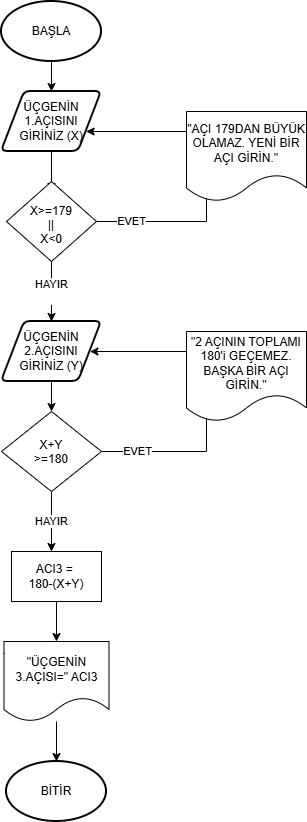

The diagram above was exported from draw.io. Its source (the exported page's mxGraphModel, read from the mxfile embedded in the PNG):
<mxGraphModel dx="1445" dy="855" grid="1" gridSize="10" guides="1" tooltips="1" connect="1" arrows="1" fold="1" page="1" pageScale="1" pageWidth="850" pageHeight="1100" math="0" shadow="0">
  <root>
    <mxCell id="0" />
    <mxCell id="1" parent="0" />
    <mxCell id="PwvAoZsE7PDIkdv7nKg4-5" edge="1" parent="1" source="PwvAoZsE7PDIkdv7nKg4-1" style="edgeStyle=orthogonalEdgeStyle;rounded=0;orthogonalLoop=1;jettySize=auto;html=1;defaultLabelBackgroundColor=page;" target="PwvAoZsE7PDIkdv7nKg4-4" value="">
      <mxGeometry relative="1" as="geometry" />
    </mxCell>
    <mxCell id="PwvAoZsE7PDIkdv7nKg4-1" parent="1" style="strokeWidth=2;html=1;shape=mxgraph.flowchart.start_1;whiteSpace=wrap;" value="BAŞLA" vertex="1">
      <mxGeometry height="60" width="100" x="375" y="10" as="geometry" />
    </mxCell>
    <mxCell id="PwvAoZsE7PDIkdv7nKg4-3" parent="1" style="strokeWidth=2;html=1;shape=mxgraph.flowchart.start_1;whiteSpace=wrap;" value="BİTİR" vertex="1">
      <mxGeometry height="60" width="100" x="380" y="770" as="geometry" />
    </mxCell>
    <mxCell id="PwvAoZsE7PDIkdv7nKg4-7" edge="1" parent="1" source="PwvAoZsE7PDIkdv7nKg4-4" style="edgeStyle=orthogonalEdgeStyle;rounded=0;orthogonalLoop=1;jettySize=auto;html=1;defaultLabelBackgroundColor=page;" value="">
      <mxGeometry relative="1" as="geometry">
        <mxPoint x="425" y="200" as="targetPoint" />
      </mxGeometry>
    </mxCell>
    <mxCell id="PwvAoZsE7PDIkdv7nKg4-4" parent="1" style="shape=parallelogram;html=1;strokeWidth=2;perimeter=parallelogramPerimeter;whiteSpace=wrap;rounded=1;arcSize=12;size=0.23;" value="ÜÇGENİN 1.AÇISINI GİRİNİZ (X)" vertex="1">
      <mxGeometry height="60" width="100" x="375" y="100" as="geometry" />
    </mxCell>
    <mxCell id="PwvAoZsE7PDIkdv7nKg4-10" edge="1" parent="1" source="PwvAoZsE7PDIkdv7nKg4-8" style="edgeStyle=orthogonalEdgeStyle;rounded=0;orthogonalLoop=1;jettySize=auto;html=1;defaultLabelBackgroundColor=page;exitX=1;exitY=0.5;exitDx=0;exitDy=0;" target="PwvAoZsE7PDIkdv7nKg4-4" value="EVET">
      <mxGeometry relative="1" x="-0.7815" as="geometry">
        <Array as="points">
          <mxPoint x="580" y="230" />
          <mxPoint x="580" y="140" />
        </Array>
        <mxPoint x="481.5" y="230" as="sourcePoint" />
        <mxPoint x="475" y="130" as="targetPoint" />
      </mxGeometry>
    </mxCell>
    <mxCell id="PwvAoZsE7PDIkdv7nKg4-12" edge="1" parent="1" source="PwvAoZsE7PDIkdv7nKg4-8" style="edgeStyle=orthogonalEdgeStyle;rounded=0;orthogonalLoop=1;jettySize=auto;html=1;defaultLabelBackgroundColor=page;" value="HAYIR&lt;div&gt;&lt;br&gt;&lt;/div&gt;">
      <mxGeometry relative="1" as="geometry">
        <mxPoint x="425" y="330" as="targetPoint" />
      </mxGeometry>
    </mxCell>
    <mxCell id="PwvAoZsE7PDIkdv7nKg4-8" parent="1" style="rhombus;whiteSpace=wrap;html=1;shapeInside=1;" value="X&amp;gt;=179&lt;div&gt;||&lt;/div&gt;&lt;div&gt;X&amp;lt;0&lt;/div&gt;" vertex="1">
      <mxGeometry height="80" width="90" x="380" y="190" as="geometry" />
    </mxCell>
    <mxCell id="PwvAoZsE7PDIkdv7nKg4-16" edge="1" parent="1" source="PwvAoZsE7PDIkdv7nKg4-14" style="edgeStyle=orthogonalEdgeStyle;rounded=0;orthogonalLoop=1;jettySize=auto;html=1;defaultLabelBackgroundColor=page;" target="PwvAoZsE7PDIkdv7nKg4-15" value="">
      <mxGeometry relative="1" as="geometry" />
    </mxCell>
    <mxCell id="PwvAoZsE7PDIkdv7nKg4-14" parent="1" style="shape=parallelogram;html=1;strokeWidth=2;perimeter=parallelogramPerimeter;whiteSpace=wrap;rounded=1;arcSize=12;size=0.23;" value="ÜÇGENİN 2.AÇISINI GİRİNİZ (Y)" vertex="1">
      <mxGeometry height="60" width="100" x="375" y="330" as="geometry" />
    </mxCell>
    <mxCell id="PwvAoZsE7PDIkdv7nKg4-18" edge="1" parent="1" source="PwvAoZsE7PDIkdv7nKg4-15" style="edgeStyle=orthogonalEdgeStyle;rounded=0;orthogonalLoop=1;jettySize=auto;html=1;defaultLabelBackgroundColor=page;" target="PwvAoZsE7PDIkdv7nKg4-14" value="EVET">
      <mxGeometry relative="1" x="-0.776" as="geometry">
        <Array as="points">
          <mxPoint x="580" y="460" />
          <mxPoint x="580" y="360" />
        </Array>
        <mxPoint x="520" y="360" as="targetPoint" />
      </mxGeometry>
    </mxCell>
    <mxCell id="PwvAoZsE7PDIkdv7nKg4-20" edge="1" parent="1" source="PwvAoZsE7PDIkdv7nKg4-15" style="edgeStyle=orthogonalEdgeStyle;rounded=0;orthogonalLoop=1;jettySize=auto;html=1;defaultLabelBackgroundColor=page;" value="HAYIR">
      <mxGeometry relative="1" as="geometry">
        <mxPoint x="425" y="560" as="targetPoint" />
      </mxGeometry>
    </mxCell>
    <mxCell id="PwvAoZsE7PDIkdv7nKg4-15" parent="1" style="rhombus;whiteSpace=wrap;html=1;shapeInside=1;" value="X+Y &amp;gt;=180" vertex="1">
      <mxGeometry height="80" width="100" x="375" y="420" as="geometry" />
    </mxCell>
    <mxCell id="PwvAoZsE7PDIkdv7nKg4-26" edge="1" parent="1" source="PwvAoZsE7PDIkdv7nKg4-21" style="edgeStyle=orthogonalEdgeStyle;rounded=0;orthogonalLoop=1;jettySize=auto;html=1;defaultLabelBackgroundColor=page;" target="PwvAoZsE7PDIkdv7nKg4-25" value="">
      <mxGeometry relative="1" as="geometry" />
    </mxCell>
    <mxCell id="PwvAoZsE7PDIkdv7nKg4-21" parent="1" style="rounded=0;whiteSpace=wrap;html=1;" value="ACI3 =&amp;nbsp;&lt;div&gt;180-(X+Y)&lt;/div&gt;" vertex="1">
      <mxGeometry height="50" width="90" x="385" y="560" as="geometry" />
    </mxCell>
    <mxCell id="PwvAoZsE7PDIkdv7nKg4-23" parent="1" style="shape=document;whiteSpace=wrap;html=1;boundedLbl=1;" value="&quot;2 AÇININ TOPLAMI 180'i GEÇEMEZ. BAŞKA BİR AÇI GİRİN.&quot;" vertex="1">
      <mxGeometry height="90" width="120" x="560" y="340" as="geometry" />
    </mxCell>
    <mxCell id="PwvAoZsE7PDIkdv7nKg4-24" parent="1" style="shape=document;whiteSpace=wrap;html=1;boundedLbl=1;" value="&quot;AÇI 179DAN BÜYÜK OLAMAZ. YENİ BİR AÇI GİRİN.&quot;" vertex="1">
      <mxGeometry height="90" width="120" x="560" y="120" as="geometry" />
    </mxCell>
    <mxCell id="PwvAoZsE7PDIkdv7nKg4-27" edge="1" parent="1" source="PwvAoZsE7PDIkdv7nKg4-25" style="edgeStyle=orthogonalEdgeStyle;rounded=0;orthogonalLoop=1;jettySize=auto;html=1;defaultLabelBackgroundColor=page;" target="PwvAoZsE7PDIkdv7nKg4-3" value="">
      <mxGeometry relative="1" as="geometry" />
    </mxCell>
    <mxCell id="PwvAoZsE7PDIkdv7nKg4-25" parent="1" style="shape=document;whiteSpace=wrap;html=1;boundedLbl=1;rounded=0;" value="&quot;ÜÇGENİN 3.AÇISI=&quot; ACI3" vertex="1">
      <mxGeometry height="80" width="105" x="377.5" y="650" as="geometry" />
    </mxCell>
  </root>
</mxGraphModel>